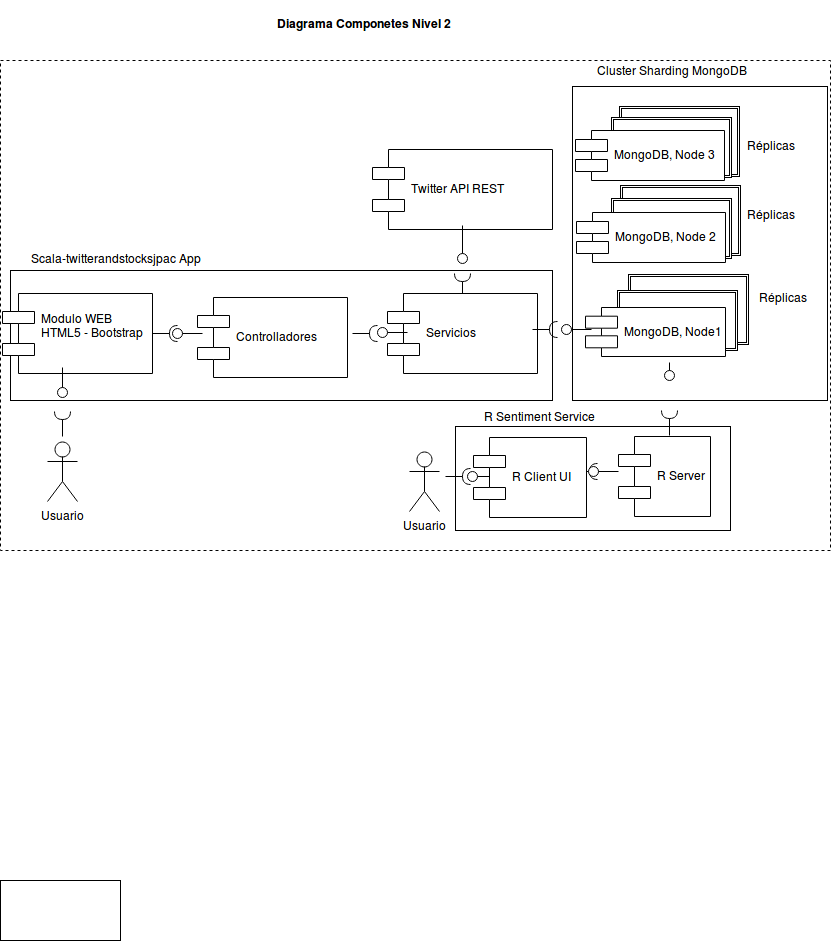

The diagram above was exported from draw.io. Its source (the exported page's mxGraphModel, read from the mxfile embedded in the PNG):
<mxGraphModel dx="1430" dy="753" grid="1" gridSize="10" guides="1" tooltips="1" connect="1" arrows="1" fold="1" page="1" pageScale="1" pageWidth="850" pageHeight="1100" background="#ffffff" math="0" shadow="0">
  <root>
    <mxCell id="0" />
    <mxCell id="1" parent="0" />
    <mxCell id="68" value="" style="whiteSpace=wrap;html=1;dashed=1;" vertex="1" parent="1">
      <mxGeometry x="10" y="90" width="830" height="490" as="geometry" />
    </mxCell>
    <mxCell id="62" value="" style="whiteSpace=wrap;html=1;" vertex="1" parent="1">
      <mxGeometry x="465" y="456" width="275" height="104" as="geometry" />
    </mxCell>
    <mxCell id="65" value="" style="whiteSpace=wrap;html=1;" vertex="1" parent="1">
      <mxGeometry x="20" y="300" width="542" height="130" as="geometry" />
    </mxCell>
    <mxCell id="60" value="" style="whiteSpace=wrap;html=1;" vertex="1" parent="1">
      <mxGeometry x="582" y="116" width="255" height="314" as="geometry" />
    </mxCell>
    <mxCell id="50" style="edgeStyle=orthogonalEdgeStyle;rounded=0;html=1;exitX=1;exitY=0.25;entryX=1.025;entryY=0.083;entryPerimeter=0;jettySize=auto;orthogonalLoop=1;" edge="1" parent="1" source="48" target="47">
      <mxGeometry relative="1" as="geometry" />
    </mxCell>
    <mxCell id="48" value="" style="shape=ext;double=1;whiteSpace=wrap;html=1;" vertex="1" parent="1">
      <mxGeometry x="638" y="304" width="120" height="70" as="geometry" />
    </mxCell>
    <mxCell id="47" value="" style="shape=ext;double=1;whiteSpace=wrap;html=1;" vertex="1" parent="1">
      <mxGeometry x="627" y="320" width="120" height="60" as="geometry" />
    </mxCell>
    <mxCell id="49" value="Réplicas" style="text;html=1;strokeColor=none;fillColor=none;align=center;verticalAlign=middle;whiteSpace=wrap;" vertex="1" parent="1">
      <mxGeometry x="772" y="317" width="40" height="20" as="geometry" />
    </mxCell>
    <mxCell id="40" value="" style="shape=ext;double=1;whiteSpace=wrap;html=1;" vertex="1" parent="1">
      <mxGeometry x="630" y="215" width="120" height="70" as="geometry" />
    </mxCell>
    <mxCell id="39" value="" style="shape=ext;double=1;whiteSpace=wrap;html=1;" vertex="1" parent="1">
      <mxGeometry x="621" y="228" width="120" height="60" as="geometry" />
    </mxCell>
    <mxCell id="41" value="Réplicas" style="text;html=1;strokeColor=none;fillColor=none;align=center;verticalAlign=middle;whiteSpace=wrap;" vertex="1" parent="1">
      <mxGeometry x="760" y="234" width="40" height="20" as="geometry" />
    </mxCell>
    <mxCell id="37" value="" style="shape=ext;double=1;whiteSpace=wrap;html=1;" vertex="1" parent="1">
      <mxGeometry x="629" y="136" width="120" height="70" as="geometry" />
    </mxCell>
    <mxCell id="36" value="" style="shape=ext;double=1;whiteSpace=wrap;html=1;" vertex="1" parent="1">
      <mxGeometry x="621" y="147" width="120" height="60" as="geometry" />
    </mxCell>
    <mxCell id="3" value="Modulo WEB&#10;HTML5 - Bootstrap&#10;" style="shape=component;align=left;spacingLeft=36;" parent="1" vertex="1">
      <mxGeometry x="12" y="323" width="150" height="80" as="geometry" />
    </mxCell>
    <mxCell id="4" value="Twitter API REST" style="shape=component;align=left;spacingLeft=36;" parent="1" vertex="1">
      <mxGeometry x="382" y="179" width="180" height="80" as="geometry" />
    </mxCell>
    <mxCell id="6" value="MongoDB, Node1" style="shape=component;align=left;spacingLeft=36;" parent="1" vertex="1">
      <mxGeometry x="595" y="337" width="140" height="49" as="geometry" />
    </mxCell>
    <mxCell id="7" value="" style="shape=lollipop;direction=south;html=1;rotation=180;" parent="1" vertex="1">
      <mxGeometry x="571" y="354" width="30" height="10" as="geometry" />
    </mxCell>
    <mxCell id="8" value="" style="shape=lollipop;direction=south;html=1;rotation=90;" parent="1" vertex="1">
      <mxGeometry x="453" y="269" width="38" height="10" as="geometry" />
    </mxCell>
    <mxCell id="11" value="" style="shape=requires;direction=north;html=1;rotation=90;" parent="1" vertex="1">
      <mxGeometry x="457" y="303" width="30" height="20" as="geometry" />
    </mxCell>
    <mxCell id="12" value="" style="shape=requires;direction=north;html=1;rotation=180;" parent="1" vertex="1">
      <mxGeometry x="362" y="353" width="30" height="20" as="geometry" />
    </mxCell>
    <mxCell id="13" value="" style="shape=requires;direction=north;html=1;rotation=180;" parent="1" vertex="1">
      <mxGeometry x="162" y="353" width="30" height="20" as="geometry" />
    </mxCell>
    <mxCell id="14" value="" style="shape=lollipop;direction=south;html=1;rotation=180;" parent="1" vertex="1">
      <mxGeometry x="182" y="317" width="30" height="92" as="geometry" />
    </mxCell>
    <mxCell id="15" value="Usuario" style="shape=umlActor;verticalLabelPosition=bottom;labelBackgroundColor=#ffffff;verticalAlign=top;html=1;" parent="1" vertex="1">
      <mxGeometry x="57" y="471" width="30" height="60" as="geometry" />
    </mxCell>
    <mxCell id="16" value="" style="shape=lollipop;direction=south;html=1;rotation=90;" parent="1" vertex="1">
      <mxGeometry x="57" y="407" width="30" height="10" as="geometry" />
    </mxCell>
    <mxCell id="17" value="" style="shape=requires;direction=north;html=1;rotation=90;" parent="1" vertex="1">
      <mxGeometry x="57" y="441" width="30" height="20" as="geometry" />
    </mxCell>
    <mxCell id="18" value="Diagrama Componetes Nivel 2" style="text;html=1;align=center;fontStyle=1;verticalAlign=middle;spacingLeft=3;spacingRight=3;strokeColor=none;rotatable=0;points=[[0,0.5],[1,0.5]];portConstraint=eastwest;" parent="1" vertex="1">
      <mxGeometry x="299" y="30" width="150" height="46" as="geometry" />
    </mxCell>
    <mxCell id="19" value="R Server" style="shape=component;align=left;spacingLeft=36;" parent="1" vertex="1">
      <mxGeometry x="628" y="466" width="92" height="80" as="geometry" />
    </mxCell>
    <mxCell id="20" value="" style="shape=lollipop;direction=south;html=1;rotation=90;" parent="1" vertex="1">
      <mxGeometry x="670" y="396" width="18" height="10" as="geometry" />
    </mxCell>
    <mxCell id="21" value="" style="shape=requires;direction=north;html=1;rotation=90;" parent="1" vertex="1">
      <mxGeometry x="664" y="440" width="30" height="20" as="geometry" />
    </mxCell>
    <mxCell id="22" value="Usuario" style="shape=umlActor;verticalLabelPosition=bottom;labelBackgroundColor=#ffffff;verticalAlign=top;html=1;" parent="1" vertex="1">
      <mxGeometry x="419" y="481" width="30" height="60" as="geometry" />
    </mxCell>
    <mxCell id="23" value="" style="shape=lollipop;direction=south;html=1;rotation=180;" parent="1" vertex="1">
      <mxGeometry x="477" y="440" width="30" height="132" as="geometry" />
    </mxCell>
    <mxCell id="24" value="" style="shape=requires;direction=north;html=1;rotation=180;" parent="1" vertex="1">
      <mxGeometry x="582" y="491" width="30" height="20" as="geometry" />
    </mxCell>
    <mxCell id="27" value="Servicios" style="shape=component;align=left;spacingLeft=36;" vertex="1" parent="1">
      <mxGeometry x="397" y="323" width="150" height="80" as="geometry" />
    </mxCell>
    <mxCell id="28" value="Controlladores" style="shape=component;align=left;spacingLeft=36;" vertex="1" parent="1">
      <mxGeometry x="207" y="327" width="150" height="80" as="geometry" />
    </mxCell>
    <mxCell id="33" value="" style="shape=lollipop;direction=south;html=1;rotation=180;" vertex="1" parent="1">
      <mxGeometry x="387" y="357" width="30" height="10" as="geometry" />
    </mxCell>
    <mxCell id="34" value="MongoDB, Node 2" style="shape=component;align=left;spacingLeft=36;" vertex="1" parent="1">
      <mxGeometry x="586" y="242" width="149" height="50" as="geometry" />
    </mxCell>
    <mxCell id="35" value="MongoDB, Node 3" style="shape=component;align=left;spacingLeft=36;" vertex="1" parent="1">
      <mxGeometry x="585" y="160" width="149" height="50" as="geometry" />
    </mxCell>
    <mxCell id="38" value="Réplicas" style="text;html=1;strokeColor=none;fillColor=none;align=center;verticalAlign=middle;whiteSpace=wrap;" vertex="1" parent="1">
      <mxGeometry x="760" y="165" width="40" height="20" as="geometry" />
    </mxCell>
    <mxCell id="51" value="" style="shape=requires;direction=north;html=1;rotation=180;" vertex="1" parent="1">
      <mxGeometry x="542" y="349" width="30" height="20" as="geometry" />
    </mxCell>
    <mxCell id="52" value="R Client UI" style="shape=component;align=left;spacingLeft=36;" vertex="1" parent="1">
      <mxGeometry x="483" y="467" width="113" height="80" as="geometry" />
    </mxCell>
    <mxCell id="54" value="" style="shape=lollipop;direction=south;html=1;rotation=180;" vertex="1" parent="1">
      <mxGeometry x="598" y="435" width="30" height="132" as="geometry" />
    </mxCell>
    <mxCell id="55" value="" style="shape=requires;direction=north;html=1;rotation=180;" vertex="1" parent="1">
      <mxGeometry x="455" y="496" width="30" height="20" as="geometry" />
    </mxCell>
    <mxCell id="61" value="Cluster Sharding MongoDB " style="text;html=1;strokeColor=none;fillColor=none;align=center;verticalAlign=middle;whiteSpace=wrap;" vertex="1" parent="1">
      <mxGeometry x="592" y="90" width="178" height="20" as="geometry" />
    </mxCell>
    <mxCell id="64" value="" style="whiteSpace=wrap;html=1;" vertex="1" parent="1">
      <mxGeometry x="10" y="910" width="120" height="60" as="geometry" />
    </mxCell>
    <mxCell id="66" value="Scala-twitterandstocksjpac App" style="text;html=1;strokeColor=none;fillColor=none;align=center;verticalAlign=middle;whiteSpace=wrap;" vertex="1" parent="1">
      <mxGeometry x="20" y="278" width="210" height="20" as="geometry" />
    </mxCell>
    <mxCell id="67" value="R Sentiment Service" style="text;html=1;strokeColor=none;fillColor=none;align=center;verticalAlign=middle;whiteSpace=wrap;" vertex="1" parent="1">
      <mxGeometry x="467" y="436" width="163" height="20" as="geometry" />
    </mxCell>
  </root>
</mxGraphModel>